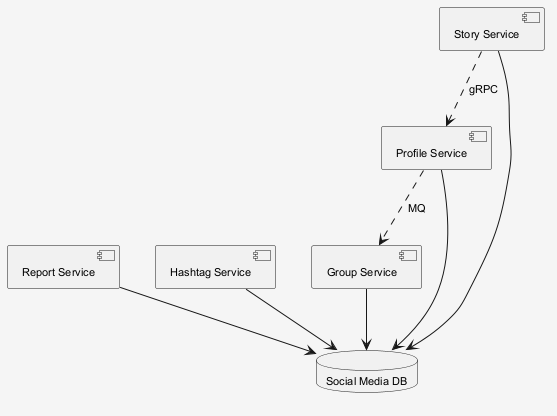

The diagram above was rendered by PlantUML. Its source (embedded in the PNG):
@startuml
skinparam shadowing false
skinparam backgroundColor #F5F5F5
skinparam defaultFontSize 11
component "Profile Service" as C_ProfileService
component "Report Service" as C_ReportService
component "Hashtag Service" as C_HashtagService
component "Group Service" as C_GroupService
component "Story Service" as C_StoryService
database "Social Media DB" as DB_social_media
C_ProfileService --> DB_social_media
C_ReportService --> DB_social_media
C_HashtagService --> DB_social_media
C_GroupService --> DB_social_media
C_StoryService --> DB_social_media
C_ProfileService ..> C_GroupService : MQ
C_StoryService ..> C_ProfileService : gRPC
@enduml